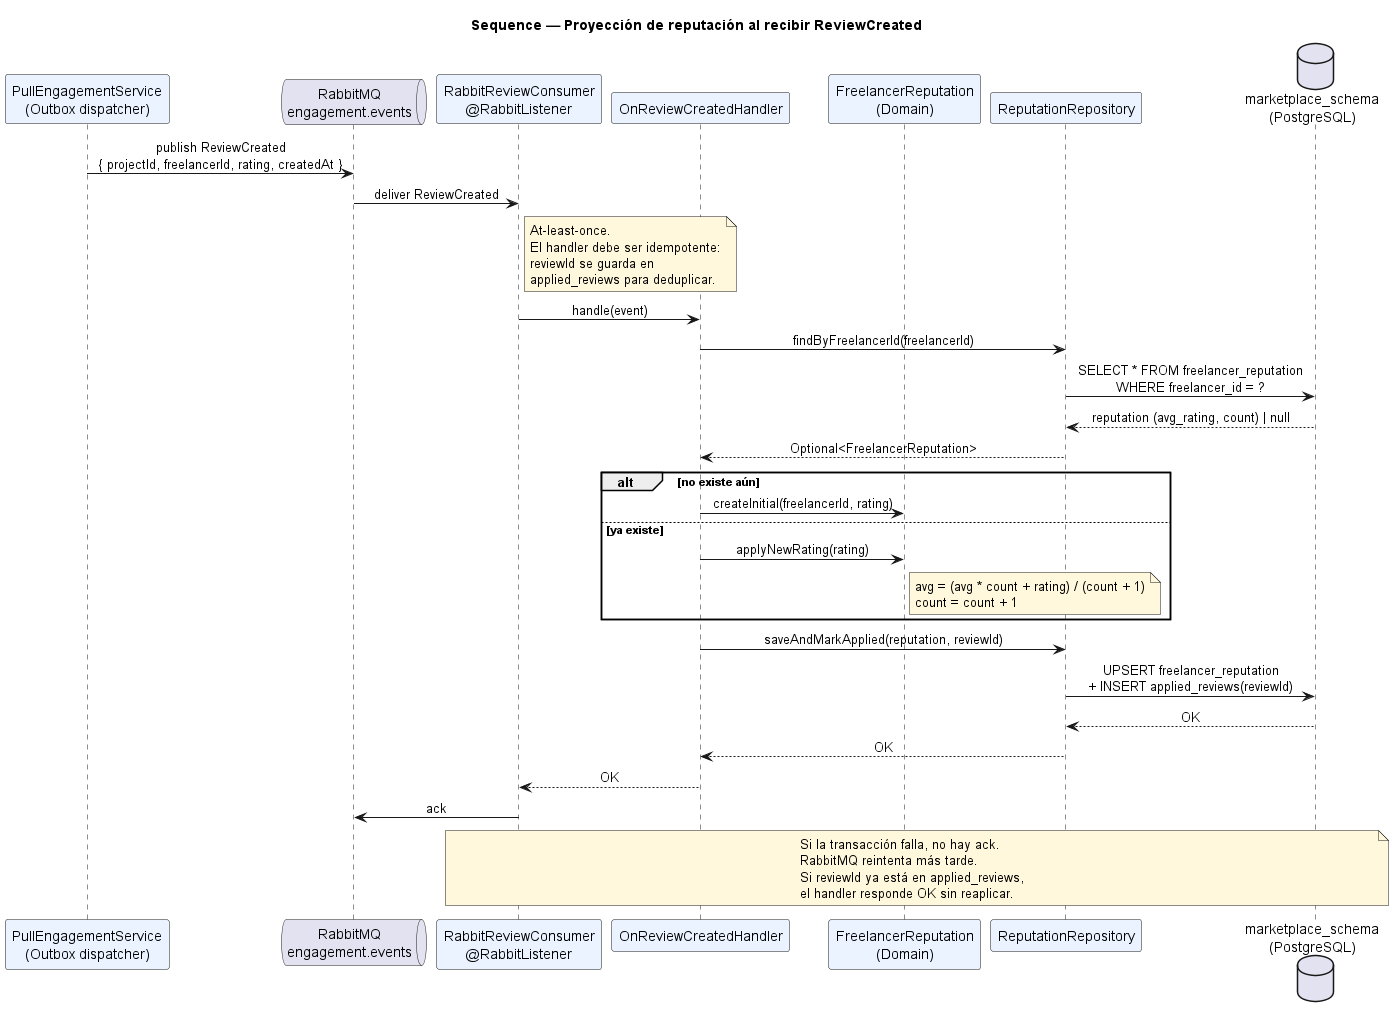

The diagram above was rendered by PlantUML. Its source (embedded in the PNG):
@startuml 4_3_2_6_SequenceReputationProjection
title Sequence — Proyección de reputación al recibir ReviewCreated

skinparam sequenceMessageAlign center
skinparam responseMessageBelowArrow true
skinparam noteBackgroundColor #FFF8DC
skinparam ParticipantBackgroundColor #EAF3FF

participant "PullEngagementService\n(Outbox dispatcher)" as Eng
queue "RabbitMQ\nengagement.events" as MQ
participant "RabbitReviewConsumer\n@RabbitListener" as Consumer
participant "OnReviewCreatedHandler" as Handler
participant "FreelancerReputation\n(Domain)" as Rep
participant "ReputationRepository" as Repo
database "marketplace_schema\n(PostgreSQL)" as DB

Eng -> MQ : publish ReviewCreated\n{ projectId, freelancerId, rating, createdAt }
MQ -> Consumer : deliver ReviewCreated
note right of Consumer
  At-least-once.
  El handler debe ser idempotente:
  reviewId se guarda en
  applied_reviews para deduplicar.
end note

Consumer -> Handler : handle(event)

Handler -> Repo : findByFreelancerId(freelancerId)
Repo -> DB : SELECT * FROM freelancer_reputation\nWHERE freelancer_id = ?
DB --> Repo : reputation (avg_rating, count) | null
Repo --> Handler : Optional<FreelancerReputation>

alt no existe aún
  Handler -> Rep : createInitial(freelancerId, rating)
else ya existe
  Handler -> Rep : applyNewRating(rating)
  note right of Rep
    avg = (avg * count + rating) / (count + 1)
    count = count + 1
  end note
end

Handler -> Repo : saveAndMarkApplied(reputation, reviewId)
Repo -> DB : UPSERT freelancer_reputation\n+ INSERT applied_reviews(reviewId)
DB --> Repo : OK
Repo --> Handler : OK

Handler --> Consumer : OK
Consumer -> MQ : ack

note over Consumer, DB
  Si la transacción falla, no hay ack.
  RabbitMQ reintenta más tarde.
  Si reviewId ya está en applied_reviews,
  el handler responde OK sin reaplicar.
end note

@enduml